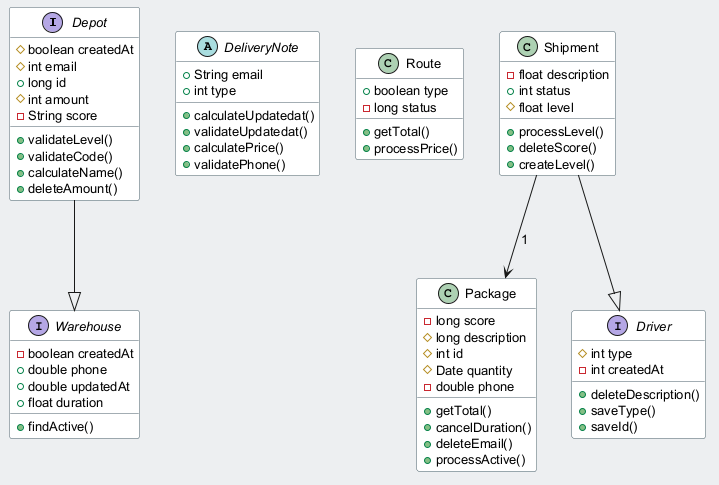

The diagram above was rendered by PlantUML. Its source (embedded in the PNG):
@startuml
skinparam backgroundColor #ECEFF1
skinparam classBackgroundColor #FFFFFF
skinparam classBorderColor #455A64
skinparam defaultFontSize 13
interface Depot {
  #boolean createdAt
  #int email
  +long id
  #int amount
  -String score
  +validateLevel()
  +validateCode()
  +calculateName()
  +deleteAmount()
}
abstract class DeliveryNote {
  +String email
  +int type
  +calculateUpdatedat()
  +validateUpdatedat()
  +calculatePrice()
  +validatePhone()
}
interface Warehouse {
  -boolean createdAt
  +double phone
  +double updatedAt
  +float duration
  +findActive()
}
class Route {
  +boolean type
  -long status
  +getTotal()
  +processPrice()
}
class Shipment {
  -float description
  +int status
  #float level
  +processLevel()
  +deleteScore()
  +createLevel()
}
class Package {
  -long score
  #long description
  #int id
  #Date quantity
  -double phone
  +getTotal()
  +cancelDuration()
  +deleteEmail()
  +processActive()
}
interface Driver {
  #int type
  -int createdAt
  +deleteDescription()
  +saveType()
  +saveId()
}
Depot --|> Warehouse
Shipment --> Package : "1"
Shipment --|> Driver
@enduml